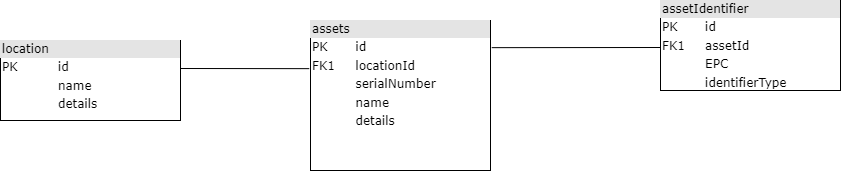

The diagram above was exported from draw.io. Its source (the exported page's mxGraphModel, read from the mxfile embedded in the PNG):
<mxGraphModel dx="2138" dy="489" grid="1" gridSize="10" guides="1" tooltips="1" connect="1" arrows="1" fold="1" page="1" pageScale="1" pageWidth="1100" pageHeight="850" background="none" math="0" shadow="0">
  <root>
    <mxCell id="0" />
    <mxCell id="1" parent="0" />
    <mxCell id="2ed32ef02a7f4228-3" value="&lt;div style=&quot;box-sizing: border-box ; width: 100% ; background: #e4e4e4 ; padding: 2px&quot;&gt;assetIdentifier&lt;/div&gt;&lt;table style=&quot;width: 100% ; font-size: 1em&quot; cellpadding=&quot;2&quot; cellspacing=&quot;0&quot;&gt;&lt;tbody&gt;&lt;tr&gt;&lt;td&gt;PK&lt;/td&gt;&lt;td&gt;id&lt;/td&gt;&lt;/tr&gt;&lt;tr&gt;&lt;td&gt;FK1&lt;/td&gt;&lt;td&gt;assetId&lt;/td&gt;&lt;/tr&gt;&lt;tr&gt;&lt;td&gt;&lt;/td&gt;&lt;td&gt;EPC&lt;/td&gt;&lt;/tr&gt;&lt;tr&gt;&lt;td&gt;&lt;br&gt;&lt;/td&gt;&lt;td&gt;identifierType&lt;/td&gt;&lt;/tr&gt;&lt;/tbody&gt;&lt;/table&gt;" style="verticalAlign=top;align=left;overflow=fill;html=1;rounded=0;shadow=0;comic=0;labelBackgroundColor=none;strokeWidth=1;fontFamily=Verdana;fontSize=12" parent="1" vertex="1">
      <mxGeometry x="570" y="180" width="180" height="90" as="geometry" />
    </mxCell>
    <mxCell id="2ed32ef02a7f4228-7" value="&lt;div style=&quot;box-sizing: border-box ; width: 100% ; background: #e4e4e4 ; padding: 2px&quot;&gt;location&lt;/div&gt;&lt;table style=&quot;width: 100% ; font-size: 1em&quot; cellpadding=&quot;2&quot; cellspacing=&quot;0&quot;&gt;&lt;tbody&gt;&lt;tr&gt;&lt;td&gt;PK&lt;/td&gt;&lt;td&gt;id&lt;/td&gt;&lt;/tr&gt;&lt;tr&gt;&lt;td&gt;&lt;/td&gt;&lt;td&gt;name&lt;/td&gt;&lt;/tr&gt;&lt;tr&gt;&lt;td&gt;&lt;/td&gt;&lt;td&gt;details&lt;/td&gt;&lt;/tr&gt;&lt;/tbody&gt;&lt;/table&gt;" style="verticalAlign=top;align=left;overflow=fill;html=1;rounded=0;shadow=0;comic=0;labelBackgroundColor=none;strokeWidth=1;fontFamily=Verdana;fontSize=12" parent="1" vertex="1">
      <mxGeometry x="-90" y="220" width="180" height="80" as="geometry" />
    </mxCell>
    <mxCell id="2ed32ef02a7f4228-10" value="&lt;div style=&quot;box-sizing: border-box ; width: 100% ; background: #e4e4e4 ; padding: 2px&quot;&gt;assets&lt;/div&gt;&lt;table style=&quot;width: 100% ; font-size: 1em&quot; cellpadding=&quot;2&quot; cellspacing=&quot;0&quot;&gt;&lt;tbody&gt;&lt;tr&gt;&lt;td&gt;PK&lt;/td&gt;&lt;td&gt;id&lt;/td&gt;&lt;/tr&gt;&lt;tr&gt;&lt;td&gt;FK1&lt;/td&gt;&lt;td&gt;locationId&lt;/td&gt;&lt;/tr&gt;&lt;tr&gt;&lt;td&gt;&lt;/td&gt;&lt;td&gt;serialNumber&lt;/td&gt;&lt;/tr&gt;&lt;tr&gt;&lt;td&gt;&lt;br&gt;&lt;/td&gt;&lt;td&gt;name&lt;/td&gt;&lt;/tr&gt;&lt;tr&gt;&lt;td&gt;&lt;br&gt;&lt;/td&gt;&lt;td&gt;details&lt;br&gt;&lt;/td&gt;&lt;/tr&gt;&lt;tr&gt;&lt;td&gt;&lt;/td&gt;&lt;td&gt;&lt;br&gt;&lt;/td&gt;&lt;/tr&gt;&lt;/tbody&gt;&lt;/table&gt;" style="verticalAlign=top;align=left;overflow=fill;html=1;rounded=0;shadow=0;comic=0;labelBackgroundColor=none;strokeWidth=1;fontFamily=Verdana;fontSize=12" parent="1" vertex="1">
      <mxGeometry x="220" y="200" width="180" height="150" as="geometry" />
    </mxCell>
    <mxCell id="oEq7gHaxN6lsJz0O92sJ-7" value="" style="endArrow=none;html=1;rounded=0;exitX=1.007;exitY=0.181;exitDx=0;exitDy=0;exitPerimeter=0;" edge="1" parent="1" source="2ed32ef02a7f4228-10">
      <mxGeometry width="50" height="50" relative="1" as="geometry">
        <mxPoint x="480" y="210" as="sourcePoint" />
        <mxPoint x="570" y="227" as="targetPoint" />
      </mxGeometry>
    </mxCell>
    <mxCell id="oEq7gHaxN6lsJz0O92sJ-8" value="" style="endArrow=none;html=1;rounded=0;entryX=-0.007;entryY=0.321;entryDx=0;entryDy=0;entryPerimeter=0;" edge="1" parent="1" target="2ed32ef02a7f4228-10">
      <mxGeometry width="50" height="50" relative="1" as="geometry">
        <mxPoint x="90" y="248" as="sourcePoint" />
        <mxPoint x="140" y="330" as="targetPoint" />
      </mxGeometry>
    </mxCell>
  </root>
</mxGraphModel>